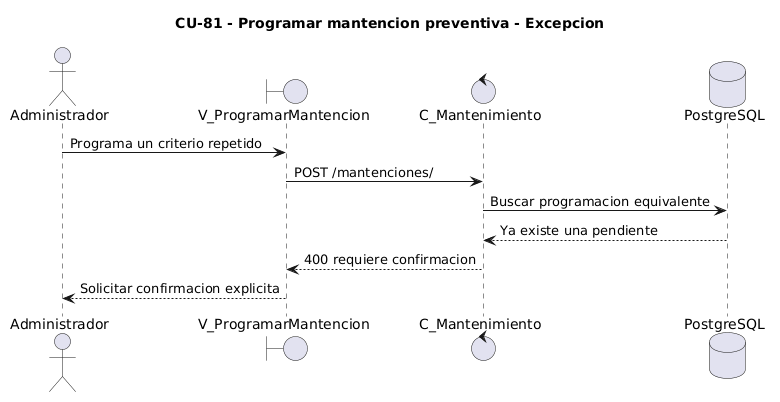

The diagram above was rendered by PlantUML. Its source (embedded in the PNG):
@startuml
title CU-81 - Programar mantencion preventiva - Excepcion
actor Administrador
boundary V_ProgramarMantencion as Vista
control C_Mantenimiento as Controlador
database PostgreSQL as DB
Administrador -> Vista: Programa un criterio repetido
Vista -> Controlador: POST /mantenciones/
Controlador -> DB: Buscar programacion equivalente
DB --> Controlador: Ya existe una pendiente
Controlador --> Vista: 400 requiere confirmacion
Vista --> Administrador: Solicitar confirmacion explicita
@enduml